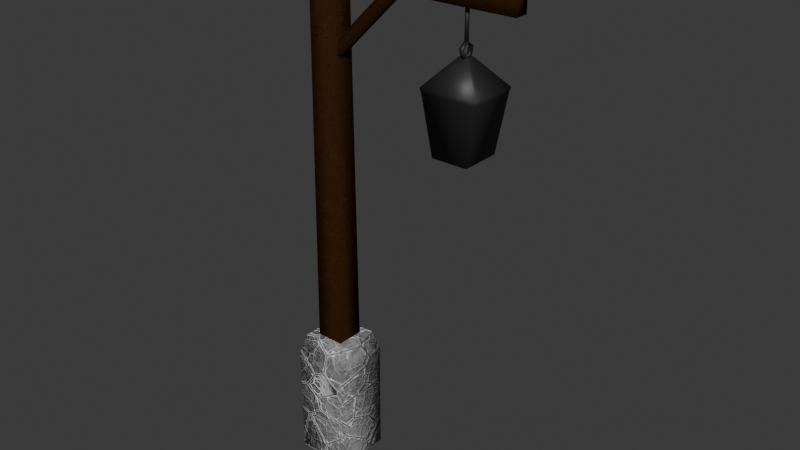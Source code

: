 # Source: LampPost.blend  (saved by Blender 4.2.66; exported with 4.5.12 LTS)
import bpy
from mathutils import Matrix  # noqa: F401  (used for matrix-valued properties, if any)

bpy.ops.wm.read_factory_settings(use_empty=True)
scene = bpy.context.scene
scene.name = 'Scene'

# ---- collections
col_collection = bpy.data.collections.new('Collection'); scene.collection.children.link(col_collection)

# ---- images (referenced by path relative to the original .blend; pixels are not part of the script)
import os
ASSET_DIR = os.environ.get("B2B_ASSET_DIR", "")  # directory of the original .blend (textures are referenced by path, not embedded)
HERE = os.path.dirname(os.path.abspath(__file__))  # packed textures are extracted next to this script under _unpacked/

def load_image(name, relpath, width, height, colorspace="sRGB"):
    """Load a texture the original file referenced (path relative to the .blend, or extracted next to this script)."""
    p = next((c for c in (os.path.join(HERE, relpath), os.path.join(ASSET_DIR, relpath)) if relpath and os.path.exists(c)), "")
    if p:
        img = bpy.data.images.load(p, check_existing=True)
        img.name = name
    else:  # same state as the original file: an image datablock whose file is absent (Cycles renders it pink)
        img = bpy.data.images.new(name, width, height)
        img.source = "FILE"
        img.filepath = "//" + (relpath or name)
    img.colorspace_settings.name = colorspace
    return img
img_lamppost = load_image('LampPost', 'LampPost.png', 1024, 1024, 'sRGB')

# ---- materials (node trees are filled in below, after node groups)
mat_foundation = bpy.data.materials.new('Foundation')
mat_foundation.alpha_threshold = 0.0
mat_foundation.use_transparent_shadow = False
mat_foundation.roughness = 0.5
mat_foundation.line_color = (0.0, 0.0, 0.0, 1.0)
mat_wood = bpy.data.materials.new('Wood')
mat_wood.alpha_threshold = 0.0
mat_wood.use_transparent_shadow = False
mat_wood.roughness = 0.5
mat_wood.line_color = (0.0, 0.0, 0.0, 1.0)
mat_material_001 = bpy.data.materials.new('Material.001')
mat_material_001.alpha_threshold = 0.0
mat_material_001.use_transparent_shadow = False
mat_material_001.roughness = 0.5
mat_material_001.line_color = (0.0, 0.0, 0.0, 1.0)

# ---- material node trees
mat_foundation.use_nodes = True; mat_foundation.node_tree.nodes.clear()
_N = mat_foundation.node_tree.nodes; _L = mat_foundation.node_tree.links
n0 = _N.new('ShaderNodeOutputMaterial'); n0.name = 'Material Output.001'; n0.location = (2, 281)
n1 = _N.new('ShaderNodeTexVoronoi'); n1.name = 'Voronoi Texture'; n1.location = (-2054, 338)
n1.feature = 'DISTANCE_TO_EDGE'
n1.normalize = True
n1.inputs[2].default_value = 7.0
n1.inputs[3].default_value = 15.0
n1.inputs[4].default_value = 0.75
n2 = _N.new('ShaderNodeBsdfDiffuse'); n2.name = 'Diffuse BSDF'; n2.location = (-225, 408)
n3 = _N.new('ShaderNodeValToRGB'); n3.name = 'Color Ramp'; n3.location = (-1737, 309)
while len(n3.color_ramp.elements) > 1: n3.color_ramp.elements.remove(n3.color_ramp.elements[-1])
n3.color_ramp.elements[0].position = 0.03; n3.color_ramp.elements[0].color = (0.05798, 0.05798, 0.05798, 1.0)
_e = n3.color_ramp.elements.new(0.05); _e.color = (0.6609, 0.6609, 0.6609, 1.0)
n4 = _N.new('ShaderNodeTexNoise'); n4.name = 'Noise Texture.001'; n4.location = (-2056, 661)
n4.noise_dimensions = '4D'
n4.inputs[2].default_value = 1.0
n4.inputs[3].default_value = 15.0
n4.inputs[4].default_value = 0.9
n5 = _N.new('ShaderNodeValToRGB'); n5.name = 'Color Ramp.001'; n5.location = (-1887, 627)
while len(n5.color_ramp.elements) > 1: n5.color_ramp.elements.remove(n5.color_ramp.elements[-1])
n5.color_ramp.elements[0].position = 0.4318; n5.color_ramp.elements[0].color = (0.0, 0.0, 0.0, 1.0)
_e = n5.color_ramp.elements.new(0.5205); _e.color = (1.0, 1.0, 1.0, 1.0)
n6 = _N.new('ShaderNodeMix'); n6.name = 'Mix'; n6.location = (-1580, 629)
n6.data_type = 'RGBA'
n6.inputs[7].default_value = (0.5791, 0.5791, 0.5791, 1.0)
n7 = _N.new('ShaderNodeMix'); n7.name = 'Mix.001'; n7.location = (-1321, 472)
n7.data_type = 'RGBA'
n7.inputs[6].default_value = (0.00642, 0.00642, 0.00642, 1.0)
n8 = _N.new('ShaderNodeTexVoronoi'); n8.name = 'Voronoi Texture.001'; n8.location = (-2070, -262)
n8.feature = 'DISTANCE_TO_EDGE'
n8.normalize = True
n8.inputs[2].default_value = 14.0
n8.inputs[3].default_value = 15.0
n8.inputs[4].default_value = 0.75
n9 = _N.new('ShaderNodeValToRGB'); n9.name = 'Color Ramp.002'; n9.location = (-1765, -291)
while len(n9.color_ramp.elements) > 1: n9.color_ramp.elements.remove(n9.color_ramp.elements[-1])
n9.color_ramp.elements[0].position = 0.04091; n9.color_ramp.elements[0].color = (1.0, 1.0, 1.0, 1.0)
_e = n9.color_ramp.elements.new(0.07045); _e.color = (0.0, 0.0, 0.0, 1.0)
n10 = _N.new('ShaderNodeMix'); n10.name = 'Mix.002'; n10.location = (-529, 347)
n10.data_type = 'RGBA'
n10.blend_type = 'OVERLAY'
n10.inputs[7].default_value = (1.0, 1.0, 1.0, 1.0)
n11 = _N.new('ShaderNodeMix'); n11.name = 'Mix.003'; n11.location = (-743, 545)
n11.mute = True
n11.data_type = 'RGBA'
n11.blend_type = 'MULTIPLY'
n11.inputs[0].default_value = 0.5125
n12 = _N.new('ShaderNodeTexNoise'); n12.name = 'Noise Texture'; n12.location = (-1830, 1224)
n12.noise_dimensions = '4D'
n12.noise_type = 'MULTIFRACTAL'
n12.inputs[2].default_value = 2.0
n12.inputs[3].default_value = 15.0
n12.inputs[4].default_value = 0.5167
n13 = _N.new('ShaderNodeMath'); n13.name = 'Math.004'; n13.location = (-1385, 969)
n13.operation = 'GREATER_THAN'
n13.inputs[1].default_value = 0.9
n14 = _N.new('ShaderNodeValToRGB'); n14.name = 'Color Ramp.003'; n14.location = (-1027, 861)
n14.mute = True
while len(n14.color_ramp.elements) > 1: n14.color_ramp.elements.remove(n14.color_ramp.elements[-1])
n14.color_ramp.elements[0].position = 0.0; n14.color_ramp.elements[0].color = (0.07094, 0.4935, 0.00368, 1.0)
_e = n14.color_ramp.elements.new(0.5); _e.color = (0.3762, 0.3052, 0.02248, 1.0)
_e = n14.color_ramp.elements.new(1.0); _e.color = (0.05569, 0.009382, 0.0, 1.0)
n15 = _N.new('ShaderNodeMath'); n15.name = 'Math.005'; n15.location = (-1399, 783)
n16 = _N.new('ShaderNodeTexNoise'); n16.name = 'Noise Texture.002'; n16.location = (-1832, 930)
n16.noise_dimensions = '4D'
n16.noise_type = 'MULTIFRACTAL'
n16.inputs[2].default_value = 1.3
n16.inputs[3].default_value = 15.0
n16.inputs[4].default_value = 0.7667
n16.inputs[5].default_value = 3.1
n16.inputs[8].default_value = 1.1
n17 = _N.new('ShaderNodeMath'); n17.name = 'Math.006'; n17.location = (-1224, 651)
n17.operation = 'FRACT'
n18 = _N.new('ShaderNodeTexVoronoi'); n18.name = 'Voronoi Texture.002'; n18.location = (-2051, 57)
n18.feature = 'DISTANCE_TO_EDGE'
n18.normalize = True
n18.inputs[2].default_value = 7.0
n18.inputs[3].default_value = 15.0
n19 = _N.new('ShaderNodeValToRGB'); n19.name = 'Color Ramp.004'; n19.location = (-1726, 55)
while len(n19.color_ramp.elements) > 1: n19.color_ramp.elements.remove(n19.color_ramp.elements[-1])
n19.color_ramp.elements[0].position = 0.05455; n19.color_ramp.elements[0].color = (1.0, 1.0, 1.0, 1.0)
_e = n19.color_ramp.elements.new(0.06682); _e.color = (0.0, 0.0, 0.0, 1.0)
n20 = _N.new('ShaderNodeMix'); n20.name = 'Mix.004'; n20.location = (-1326, 222)
n20.data_type = 'RGBA'
n20.blend_type = 'MULTIPLY'
n20.inputs[0].default_value = 1.0
n21 = _N.new('ShaderNodeMix'); n21.name = 'Mix.005'; n21.location = (-1029, 306)
n21.data_type = 'RGBA'
n22 = _N.new('ShaderNodeMapping'); n22.name = 'Mapping'; n22.location = (-2503, 299)
n22.width = 153
n22.inputs[1].default_value = (5.0, 0.0, 0.0)
n23 = _N.new('ShaderNodeBump'); n23.name = 'Bump'; n23.location = (-281, 162)
n23.inputs[0].default_value = 0.5
n23.inputs[1].default_value = 1.0
n23.inputs[2].default_value = 1.0
n24 = _N.new('ShaderNodeTexCoord'); n24.name = 'Texture Coordinate'; n24.location = (-2686, 293)
n25 = _N.new('ShaderNodeTexImage'); n25.name = 'Image Texture'; n25.location = (-481, -167)
n25.image = img_lamppost
_L.new(n2.outputs[0], n0.inputs[0])
_L.new(n1.outputs[0], n3.inputs[0])
_L.new(n4.outputs[0], n5.inputs[0])
_L.new(n5.outputs[0], n6.inputs[6])
_L.new(n8.outputs[0], n9.inputs[0])
_L.new(n9.outputs[0], n10.inputs[0])
_L.new(n12.outputs[0], n13.inputs[0])
_L.new(n13.outputs[0], n15.inputs[0])
_L.new(n16.outputs[0], n15.inputs[1])
_L.new(n15.outputs[0], n17.inputs[0])
_L.new(n17.outputs[0], n14.inputs[0])
_L.new(n14.outputs[0], n11.inputs[7])
_L.new(n11.outputs[2], n10.inputs[6])
_L.new(n18.outputs[0], n19.inputs[0])
_L.new(n19.outputs[0], n20.inputs[6])
_L.new(n3.outputs[0], n20.inputs[7])
_L.new(n6.outputs[2], n7.inputs[7])
_L.new(n3.outputs[0], n7.inputs[0])
_L.new(n7.outputs[2], n21.inputs[6])
_L.new(n20.outputs[2], n21.inputs[7])
_L.new(n22.outputs[0], n1.inputs[0])
_L.new(n22.outputs[0], n18.inputs[0])
_L.new(n21.outputs[2], n11.inputs[6])
_L.new(n10.outputs[2], n2.inputs[0])
_L.new(n23.outputs[0], n2.inputs[2])
_L.new(n10.outputs[2], n23.inputs[3])
_L.new(n22.outputs[0], n8.inputs[0])
_L.new(n22.outputs[0], n4.inputs[0])
_L.new(n24.outputs[3], n22.inputs[0])
n0.is_active_output = True
mat_wood.use_nodes = True; mat_wood.node_tree.nodes.clear()
_N = mat_wood.node_tree.nodes; _L = mat_wood.node_tree.links
n0 = _N.new('ShaderNodeOutputMaterial'); n0.name = 'Material Output'; n0.location = (204, 281)
n1 = _N.new('ShaderNodeTexVoronoi'); n1.name = 'Voronoi Texture'; n1.location = (-724, 379)
n1.distance = 'MINKOWSKI'
n1.normalize = True
n1.inputs[2].default_value = 100.0
n1.inputs[3].default_value = 7.0
n1.inputs[5].default_value = 10.0
n2 = _N.new('ShaderNodeTexNoise'); n2.name = 'Noise Texture'; n2.location = (-943, 392)
n3 = _N.new('ShaderNodeBsdfDiffuse'); n3.name = 'Diffuse BSDF'; n3.location = (-13, 318)
n4 = _N.new('ShaderNodeTexCoord'); n4.name = 'Texture Coordinate'; n4.location = (-1364, 322)
n5 = _N.new('ShaderNodeMapping'); n5.name = 'Mapping'; n5.location = (-1156, 403)
n6 = _N.new('ShaderNodeMix'); n6.name = 'Mix'; n6.location = (-388, 402)
n6.data_type = 'RGBA'
n6.blend_type = 'MULTIPLY'
n6.inputs[0].default_value = 1.0
n6.inputs[7].default_value = (0.15, 0.06075, 0.0225, 1.0)
n7 = _N.new('ShaderNodeNewGeometry'); n7.name = 'Geometry'; n7.location = (-634, 703)
n8 = _N.new('ShaderNodeVectorMath'); n8.name = 'Vector Math'; n8.location = (-425, 728)
n8.operation = 'DOT_PRODUCT'
n9 = _N.new('ShaderNodeBevel'); n9.name = 'Bevel.001'; n9.location = (-641, 831)
n10 = _N.new('ShaderNodeTexImage'); n10.name = 'Image Texture'; n10.location = (-149, 33)
n10.image = img_lamppost
_L.new(n2.outputs[0], n1.inputs[0])
_L.new(n3.outputs[0], n0.inputs[0])
_L.new(n5.outputs[0], n2.inputs[0])
_L.new(n1.outputs[0], n6.inputs[2])
_L.new(n1.outputs[0], n6.inputs[6])
_L.new(n4.outputs[3], n5.inputs[0])
_L.new(n7.outputs[1], n8.inputs[1])
_L.new(n9.outputs[0], n8.inputs[0])
_L.new(n6.outputs[2], n3.inputs[0])
n0.is_active_output = True
mat_material_001.use_nodes = True; mat_material_001.node_tree.nodes.clear()
_N = mat_material_001.node_tree.nodes; _L = mat_material_001.node_tree.links
n0 = _N.new('ShaderNodeOutputMaterial'); n0.name = 'Material Output'; n0.location = (300, 300)
n1 = _N.new('ShaderNodeBsdfPrincipled'); n1.name = 'Principled BSDF'; n1.location = (10, 300)
n1.inputs[0].default_value = (0.02036, 0.02036, 0.02036, 1.0)
n1.inputs[3].default_value = 1.45
n2 = _N.new('ShaderNodeTexImage'); n2.name = 'Image Texture'; n2.location = (-431, 16)
n2.image = img_lamppost
_L.new(n1.outputs[0], n0.inputs[0])
n0.is_active_output = True

# ---- world
world_world = bpy.data.worlds.new('World'); scene.world = world_world
world_world.use_nodes = True; world_world.node_tree.nodes.clear()
_N = world_world.node_tree.nodes; _L = world_world.node_tree.links
n0 = _N.new('ShaderNodeOutputWorld'); n0.name = 'World Output'; n0.location = (300, 300)
n1 = _N.new('ShaderNodeBackground'); n1.name = 'Background'; n1.location = (10, 300)
n1.inputs[0].default_value = (0.05088, 0.05088, 0.05088, 1.0)
_L.new(n1.outputs[0], n0.inputs[0])
n0.is_active_output = True
world_world.color = (0.05088, 0.05088, 0.05088)
world_world.sun_shadow_jitter_overblur = 0.0

# ---- meshes
me_cube = bpy.data.meshes.new('Cube')
me_cube.from_pydata([(0.125, 0.125, 0.0), (0.125, -0.125, 0.0), (-0.125, 0.125, 0.0), (-0.125, -0.125, 0.0), (0.1004, 0.1004, 0.6), (-0.1004, -0.1004, 0.6), (0.1004, -0.1004, 0.6), (-0.1004, 0.1004, 0.6), (0.125, 0.125, 0.51), (0.125, -0.125, 0.51), (-0.125, 0.125, 0.51), (-0.125, -0.125, 0.51)], [], [(10, 7, 4, 8), (8, 4, 6, 9), (11, 5, 7, 10), (9, 6, 5, 11), (7, 5, 6, 4), (1, 9, 11, 3), (3, 11, 10, 2), (0, 8, 9, 1), (2, 10, 8, 0)])
me_cube.polygons.foreach_set('use_smooth', [True] * 9)
_uv = me_cube.uv_layers.new(name='UVMap')
_uv.uv.foreach_set('vector', [0.3387, 0.05971, 0.3534, 0.004405, 0.4735, 0.004405, 0.4882, 0.05971, 0.497, 0.05971, 0.5117, 0.004405, 0.6319, 0.004405, 0.6466, 0.05971, 0.3387, 0.4262, 0.3534, 0.3709, 0.4735, 0.3709, 0.4882, 0.4262, 0.497, 0.4262, 0.5117, 0.3709, 0.6319, 0.3709, 0.6466, 0.4262, 0.7755, 0.9937, 0.6554, 0.9937, 0.6554, 0.8735, 0.7755, 0.8735, 0.497, 0.7285, 0.497, 0.4262, 0.6466, 0.4262, 0.6466, 0.7285, 0.3387, 0.7285, 0.3387, 0.4262, 0.4882, 0.4262, 0.4882, 0.7285, 0.497, 0.3621, 0.497, 0.05971, 0.6466, 0.05971, 0.6466, 0.3621, 0.3387, 0.3621, 0.3387, 0.05971, 0.4882, 0.05971, 0.4882, 0.3621])
me_cube.materials.append(mat_foundation)
me_cube.use_mirror_vertex_groups = False
me_cube.update()
me_cube_003 = bpy.data.meshes.new('Cube.003')
me_cube_003.from_pydata([(0.3772, 0.01398, 1.711), (0.3772, -0.01398, 1.711), (0.3401, 0.01398, 1.748), (0.3401, -0.01398, 1.748), (0.04512, 0.01398, 1.379), (0.008065, -0.01398, 1.416), (0.04512, -0.01398, 1.379), (0.008065, 0.01398, 1.416), (0.04351, 0.0625, 2.0), (0.04351, -0.0625, 2.0), (-0.04351, 0.0625, 2.0), (-0.04351, -0.0625, 2.0), (0.0625, 0.0625, 0.06175), (-0.0625, -0.0625, 0.06175), (0.0625, -0.0625, 0.06175), (-0.0625, 0.0625, 0.06175), (0.872, 0.03125, 1.701), (0.872, -0.03125, 1.701), (0.872, 0.03125, 1.799), (0.872, -0.03125, 1.799), (-0.178, 0.03125, 1.691), (-0.178, -0.03125, 1.809), (-0.178, -0.03125, 1.691), (-0.178, 0.03125, 1.809)], [], [(6, 1, 3, 5), (5, 3, 2, 7), (4, 0, 1, 6), (7, 2, 0, 4), (8, 10, 11, 9), (14, 9, 11, 13), (13, 11, 10, 15), (12, 8, 9, 14), (15, 10, 8, 12), (16, 18, 19, 17), (22, 17, 19, 21), (21, 19, 18, 23), (20, 16, 17, 22), (23, 18, 16, 20), (23, 20, 22, 21)])
me_cube_003.polygons.foreach_set('use_smooth', [True] * 15)
_uv = me_cube_003.uv_layers.new(name='UVMap')
_uv.uv.foreach_set('vector', [0.9056, 0.575, 0.9056, 0.2941, 0.9369, 0.2941, 0.9369, 0.575, 0.9457, 0.4135, 0.9457, 0.2137, 0.9625, 0.2137, 0.9625, 0.4135, 0.9457, 0.2048, 0.9457, 0.004405, 0.9625, 0.004405, 0.9625, 0.2048, 0.9056, 0.2853, 0.9056, 0.004405, 0.9369, 0.004405, 0.9369, 0.2853, 0.3255, 0.9664, 0.2735, 0.9664, 0.2735, 0.8917, 0.3255, 0.8917, 0.1716, 0.8829, 0.1829, 0.004405, 0.235, 0.004405, 0.2463, 0.8829, 0.004405, 0.8829, 0.004405, 0.004405, 0.07917, 0.004405, 0.07917, 0.8829, 0.08798, 0.8829, 0.08798, 0.004405, 0.1627, 0.004405, 0.1627, 0.8829, 0.2551, 0.8829, 0.2665, 0.004405, 0.3185, 0.004405, 0.3299, 0.8829, 0.0506, 0.9502, 0.0506, 0.8917, 0.08798, 0.8917, 0.08798, 0.9502, 0.6554, 0.6324, 0.6612, 0.004405, 0.7196, 0.004405, 0.7255, 0.6324, 0.8968, 0.004405, 0.8968, 0.6325, 0.8594, 0.6325, 0.8594, 0.004405, 0.8132, 0.6325, 0.8132, 0.004405, 0.8506, 0.004405, 0.8506, 0.6325, 0.8044, 0.004405, 0.7985, 0.6324, 0.7401, 0.6324, 0.7343, 0.004405, 0.04179, 0.8917, 0.04179, 0.9618, 0.004405, 0.9618, 0.004405, 0.8917])
me_cube_003.materials.append(mat_wood)
me_cube_003.use_mirror_vertex_groups = False
me_cube_003.update()
me_cylinder = bpy.data.meshes.new('Cylinder')
me_cylinder.from_pydata([(0.6493, 0.008158, 1.565), (0.6493, 0.008158, 1.701), (0.6571, 0.002521, 1.565), (0.6571, 0.002521, 1.701), (0.6541, -0.0066, 1.565), (0.6541, -0.0066, 1.701), (0.6445, -0.0066, 1.565), (0.6445, -0.0066, 1.701), (0.6415, 0.002521, 1.565), (0.6415, 0.002521, 1.701), (0.6493, 0.0, 1.575), (0.6606, 9.841e-10, 1.568), (0.6493, 1.205e-25, 1.56), (0.638, -9.841e-10, 1.568), (0.6493, -0.03555, 1.55), (0.6606, -0.02844, 1.547), (0.6493, -0.02133, 1.545), (0.638, -0.02844, 1.547), (0.6493, -0.02197, 1.508), (0.6606, -0.01758, 1.514), (0.6493, -0.01318, 1.52), (0.638, -0.01758, 1.514), (0.6493, 0.02197, 1.508), (0.6606, 0.01758, 1.514), (0.6493, 0.01318, 1.52), (0.638, 0.01758, 1.514), (0.6493, 0.03555, 1.55), (0.6606, 0.02844, 1.547), (0.6493, 0.02133, 1.545), (0.638, 0.02844, 1.547), (0.5715, -0.08687, 1.132), (0.5306, -0.1031, 1.38), (0.5715, 0.08687, 1.132), (0.5306, 0.1031, 1.38), (0.7271, -0.08687, 1.132), (0.768, -0.1031, 1.38), (0.7271, 0.08687, 1.132), (0.768, 0.1031, 1.38), (0.5254, -0.1076, 1.4), (0.5254, 0.1076, 1.4), (0.7732, 0.1076, 1.4), (0.7732, -0.1076, 1.4), (0.6295, -0.01722, 1.514), (0.6295, 0.01722, 1.514), (0.6691, 0.01722, 1.514), (0.6691, -0.01722, 1.514)], [], [(0, 1, 3, 2), (2, 3, 5, 4), (4, 5, 7, 6), (3, 1, 9, 7, 5), (6, 7, 9, 8), (8, 9, 1, 0), (0, 2, 4, 6, 8), (10, 14, 15, 11), (11, 15, 16, 12), (12, 16, 17, 13), (13, 17, 14, 10), (14, 18, 19, 15), (15, 19, 20, 16), (16, 20, 21, 17), (17, 21, 18, 14), (18, 22, 23, 19), (19, 23, 24, 20), (20, 24, 25, 21), (21, 25, 22, 18), (22, 26, 27, 23), (23, 27, 28, 24), (24, 28, 29, 25), (25, 29, 26, 22), (26, 10, 11, 27), (27, 11, 12, 28), (28, 12, 13, 29), (29, 13, 10, 26), (30, 31, 33, 32), (32, 33, 37, 36), (36, 37, 35, 34), (34, 35, 31, 30), (32, 36, 34, 30), (35, 37, 40, 41), (39, 38, 42, 43), (33, 31, 38, 39), (31, 35, 41, 38), (37, 33, 39, 40), (44, 43, 42, 45), (38, 41, 45, 42), (40, 39, 43, 44), (41, 40, 44, 45)])
me_cylinder.polygons.foreach_set('use_smooth', [True] * 41)
_uv = me_cylinder.uv_layers.new(name='UVMap')
_uv.uv.foreach_set('vector', [0.6419, 0.817, 0.6419, 0.7373, 0.6466, 0.7381, 0.6466, 0.8177, 0.9457, 0.5032, 0.9457, 0.4223, 0.9513, 0.4225, 0.9513, 0.5034, 0.6373, 0.9079, 0.6373, 0.8265, 0.643, 0.8265, 0.643, 0.9079, 0.568, 0.918, 0.5625, 0.9163, 0.5625, 0.9105, 0.568, 0.9088, 0.5714, 0.9134, 0.9457, 0.5933, 0.9457, 0.5124, 0.9513, 0.5122, 0.9513, 0.5931, 0.6373, 0.8177, 0.6373, 0.7381, 0.6419, 0.7373, 0.6419, 0.817, 0.589, 0.9163, 0.5835, 0.918, 0.5802, 0.9134, 0.5835, 0.9088, 0.589, 0.9105, 0.7969, 0.8948, 0.7969, 0.8735, 0.8036, 0.8778, 0.8036, 0.8948, 0.9056, 0.6008, 0.9056, 0.5838, 0.9123, 0.588, 0.9123, 0.6008, 0.9123, 0.6008, 0.9123, 0.588, 0.919, 0.5838, 0.919, 0.6008, 0.7901, 0.8948, 0.7901, 0.8778, 0.7969, 0.8735, 0.7969, 0.8948, 0.1481, 0.8917, 0.1481, 0.9174, 0.1413, 0.9141, 0.1413, 0.8935, 0.5537, 0.9088, 0.5537, 0.9268, 0.547, 0.9227, 0.547, 0.9092, 0.547, 0.9092, 0.547, 0.9227, 0.5403, 0.9268, 0.5403, 0.9088, 0.1548, 0.8935, 0.1548, 0.9141, 0.1481, 0.9174, 0.1481, 0.8917, 0.1035, 0.8917, 0.1035, 0.918, 0.09679, 0.9154, 0.09679, 0.8944, 0.5092, 0.9088, 0.5092, 0.9298, 0.5024, 0.9272, 0.5024, 0.9114, 0.5024, 0.9114, 0.5024, 0.9272, 0.4957, 0.9298, 0.4957, 0.9088, 0.1103, 0.8944, 0.1103, 0.9154, 0.1035, 0.918, 0.1035, 0.8917, 0.1258, 0.9179, 0.1258, 0.8917, 0.1325, 0.894, 0.1325, 0.915, 0.518, 0.928, 0.518, 0.9088, 0.5247, 0.9097, 0.5247, 0.9242, 0.5247, 0.9242, 0.5247, 0.9097, 0.5315, 0.9088, 0.5315, 0.928, 0.1191, 0.915, 0.1191, 0.894, 0.1258, 0.8917, 0.1258, 0.9179, 0.7969, 0.9161, 0.7969, 0.8948, 0.8036, 0.8948, 0.8036, 0.9118, 0.9056, 0.6178, 0.9056, 0.6008, 0.9123, 0.6008, 0.9123, 0.6135, 0.9123, 0.6135, 0.9123, 0.6008, 0.919, 0.6008, 0.919, 0.6178, 0.7901, 0.9118, 0.7901, 0.8948, 0.7969, 0.8948, 0.7969, 0.9161, 0.8251, 0.8039, 0.8157, 0.6533, 0.9384, 0.6533, 0.9284, 0.8039, 0.3663, 0.9509, 0.3418, 0.8038, 0.4838, 0.8038, 0.4593, 0.9509, 0.5085, 0.8999, 0.4985, 0.7493, 0.6212, 0.7493, 0.6119, 0.8999, 0.6829, 0.8647, 0.6585, 0.7158, 0.8005, 0.7158, 0.776, 0.8647, 0.2646, 0.9956, 0.1716, 0.9956, 0.1716, 0.8917, 0.2646, 0.8917, 0.6212, 0.7493, 0.4985, 0.7493, 0.4957, 0.7373, 0.6237, 0.7373, 0.8132, 0.8127, 0.9419, 0.8127, 0.8879, 0.875, 0.8673, 0.875, 0.9384, 0.6533, 0.8157, 0.6533, 0.8132, 0.6413, 0.9412, 0.6413, 0.8005, 0.7158, 0.6585, 0.7158, 0.6554, 0.704, 0.8036, 0.704, 0.4838, 0.8038, 0.3418, 0.8038, 0.3387, 0.7918, 0.4869, 0.7918, 0.8673, 0.8987, 0.8673, 0.875, 0.8879, 0.875, 0.8879, 0.8987, 0.8036, 0.704, 0.6554, 0.704, 0.7176, 0.6412, 0.7413, 0.6412, 0.4869, 0.7918, 0.3387, 0.7918, 0.4009, 0.7373, 0.4247, 0.7373, 0.9419, 0.9609, 0.8132, 0.9609, 0.8673, 0.8987, 0.8879, 0.8987])
me_cylinder.materials.append(mat_material_001)
me_cylinder.update()

# ---- objects
ob_foundation = bpy.data.objects.new('Foundation', me_cube)
ob_cube_003 = bpy.data.objects.new('Cube.003', me_cube_003)
ob_cylinder = bpy.data.objects.new('Cylinder', me_cylinder)

# ---- transforms, parenting, visibility, modifiers, constraints
ob_foundation.location = (0.0, 0.0, 0.0)
ob_foundation.lock_rotations_4d = False
ob_foundation.empty_display_type = 'ARROWS'
ob_foundation.lineart.crease_threshold = 0.0
ob_cube_003.location = (0.0, 0.0, 0.5)
ob_cube_003.lock_rotations_4d = False
ob_cube_003.empty_display_type = 'ARROWS'
ob_cube_003.lineart.crease_threshold = 0.0
ob_cylinder.location = (0.0, 0.0, 0.5)

# ---- collection membership
col_collection.objects.link(ob_foundation)
col_collection.objects.link(ob_cube_003)
col_collection.objects.link(ob_cylinder)

# ---- scene / render settings (as saved in the file)
scene.frame_start = 1; scene.frame_end = 250; scene.frame_set(1)
scene.render.engine = 'CYCLES'
scene.cycles.bake_type = 'DIFFUSE'
bpy.context.view_layer.update()

# ---- added for rendering (the .blend has no active camera and no usable light): camera, sun
cam_auto = bpy.data.cameras.new('AutoCamera')
cam_auto.lens = 50.0
cam_auto.sensor_width = 36.0
cam_auto.clip_end = 1000.0
ob_auto_camera = bpy.data.objects.new('AutoCamera', cam_auto)
scene.collection.objects.link(ob_auto_camera)
ob_auto_camera.location = (2.86644, -3.02332, 3.26555)
ob_auto_camera.rotation_euler = (1.09748, -7.21219e-08, 0.694738)
scene.camera = ob_auto_camera
light_auto_sun = bpy.data.lights.new('AutoSun', 'SUN')
light_auto_sun.energy = 3.0
light_auto_sun.angle = 0.0523599
ob_auto_sun = bpy.data.objects.new('AutoSun', light_auto_sun)
scene.collection.objects.link(ob_auto_sun)
ob_auto_sun.rotation_euler = (0.872665, 0.174533, 0.523599)
bpy.context.view_layer.update()

